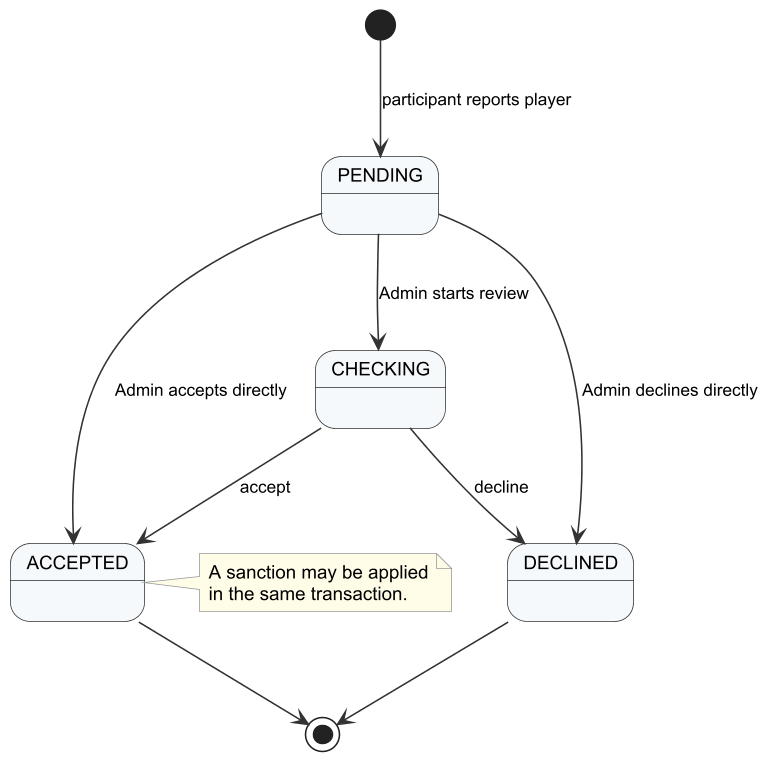

The diagram above was rendered by PlantUML. Its source (embedded in the PNG):
@startuml r4_sm_report
!include _style.iuml
[*] --> PENDING : participant reports player
PENDING --> CHECKING : Admin starts review
PENDING --> ACCEPTED : Admin accepts directly
PENDING --> DECLINED : Admin declines directly
CHECKING --> ACCEPTED : accept
CHECKING --> DECLINED : decline
ACCEPTED --> [*]
DECLINED --> [*]
note right of ACCEPTED : A sanction may be applied\nin the same transaction.
@enduml